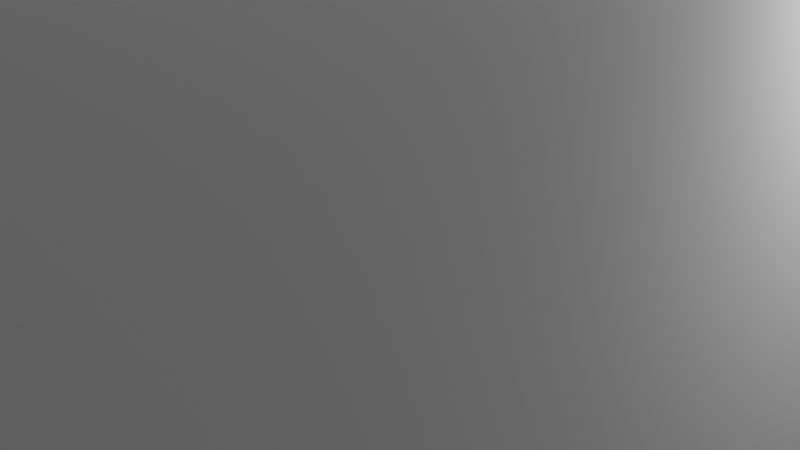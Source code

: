 # Source: notreal-gallerydemo.blend  (saved by Blender 3.0.42; exported with 4.5.12 LTS)
import bpy
from mathutils import Matrix  # noqa: F401  (used for matrix-valued properties, if any)

bpy.ops.wm.read_factory_settings(use_empty=True)
scene = bpy.context.scene
scene.name = 'Scene'

# ---- collections
col_collection = bpy.data.collections.new('Collection'); scene.collection.children.link(col_collection)
col_environments = bpy.data.collections.new('Environments'); scene.collection.children.link(col_environments)
col_frames = bpy.data.collections.new('Frames'); scene.collection.children.link(col_frames)
col_props = bpy.data.collections.new('Props'); scene.collection.children.link(col_props)

# ---- images (referenced by path relative to the original .blend; pixels are not part of the script)
import os
ASSET_DIR = os.environ.get("B2B_ASSET_DIR", "")  # directory of the original .blend (textures are referenced by path, not embedded)
HERE = os.path.dirname(os.path.abspath(__file__))  # packed textures are extracted next to this script under _unpacked/

def load_image(name, relpath, width, height, colorspace="sRGB"):
    """Load a texture the original file referenced (path relative to the .blend, or extracted next to this script)."""
    p = next((c for c in (os.path.join(HERE, relpath), os.path.join(ASSET_DIR, relpath)) if relpath and os.path.exists(c)), "")
    if p:
        img = bpy.data.images.load(p, check_existing=True)
        img.name = name
    else:  # same state as the original file: an image datablock whose file is absent (Cycles renders it pink)
        img = bpy.data.images.new(name, width, height)
        img.source = "FILE"
        img.filepath = "//" + (relpath or name)
    img.colorspace_settings.name = colorspace
    return img
img_pixeltexturegrid_64_png = load_image('PixelTextureGrid_64.png', 'Pixel Grid Base/PixelTextureGrid_64.png', 1024, 1024, 'sRGB')
img_pixeltexturegrid_16_png = load_image('PixelTextureGrid_16.png', 'Pixel Grid Base/PixelTextureGrid_16.png', 1024, 1024, 'sRGB')
img_pixeltexturegrid_96_png = load_image('PixelTextureGrid_96.png', 'Pixel Grid Base/PixelTextureGrid_96.png', 1024, 1024, 'sRGB')

# ---- materials (node trees are filled in below, after node groups)
mat_wall = bpy.data.materials.new('Wall')
mat_wall.alpha_threshold = 0.0
mat_wall.use_backface_culling = True
mat_wall.use_transparent_shadow = False
mat_wall.line_color = (0.0, 0.0, 0.0, 1.0)
mat_woodpanelfloor = bpy.data.materials.new('WoodPanelFloor')
mat_woodpanelfloor.use_backface_culling = True
mat_woodpanelfloor.use_transparent_shadow = False
mat_studioroof = bpy.data.materials.new('StudioRoof')
mat_studioroof.use_backface_culling = True
mat_studioroof.use_transparent_shadow = False
mat_plint = bpy.data.materials.new('Plint')
mat_plint.use_transparent_shadow = False
mat_couchpoof = bpy.data.materials.new('CouchPoof')
mat_couchpoof.use_transparent_shadow = False
mat_couchwood = bpy.data.materials.new('CouchWood')
mat_couchwood.use_transparent_shadow = False

# ---- material node trees
mat_wall.use_nodes = True; mat_wall.node_tree.nodes.clear()
_N = mat_wall.node_tree.nodes; _L = mat_wall.node_tree.links
n0 = _N.new('ShaderNodeOutputMaterial'); n0.name = 'Material Output'; n0.location = (300, 300)
n1 = _N.new('ShaderNodeBsdfPrincipled'); n1.name = 'Principled BSDF'; n1.location = (10, 300)
n1.distribution = 'GGX'
n1.subsurface_method = 'RANDOM_WALK_SKIN'
n1.inputs[2].default_value = 0.4
n1.inputs[3].default_value = 1.45
n1.inputs[27].default_value = (0.0, 0.0, 0.0, 1.0)
n1.inputs[28].default_value = 1.0
_L.new(n1.outputs[0], n0.inputs[0])
n0.is_active_output = True
mat_woodpanelfloor.use_nodes = True; mat_woodpanelfloor.node_tree.nodes.clear()
_N = mat_woodpanelfloor.node_tree.nodes; _L = mat_woodpanelfloor.node_tree.links
n0 = _N.new('ShaderNodeBsdfPrincipled'); n0.name = 'Principled BSDF'; n0.location = (10, 300)
n0.distribution = 'GGX'
n0.subsurface_method = 'RANDOM_WALK_SKIN'
n0.inputs[3].default_value = 1.45
n0.inputs[27].default_value = (0.0, 0.0, 0.0, 1.0)
n0.inputs[28].default_value = 1.0
n1 = _N.new('ShaderNodeOutputMaterial'); n1.name = 'Material Output'; n1.location = (300, 300)
n2 = _N.new('ShaderNodeTexImage'); n2.name = 'Image Texture'; n2.location = (-280, 275)
n2.image = img_pixeltexturegrid_64_png
n2.interpolation = 'Closest'
_L.new(n0.outputs[0], n1.inputs[0])
_L.new(n2.outputs[0], n0.inputs[0])
n1.is_active_output = True
mat_studioroof.use_nodes = True; mat_studioroof.node_tree.nodes.clear()
_N = mat_studioroof.node_tree.nodes; _L = mat_studioroof.node_tree.links
n0 = _N.new('ShaderNodeBsdfPrincipled'); n0.name = 'Principled BSDF'; n0.location = (10, 300)
n0.distribution = 'GGX'
n0.subsurface_method = 'RANDOM_WALK_SKIN'
n0.inputs[3].default_value = 1.45
n0.inputs[27].default_value = (0.0, 0.0, 0.0, 1.0)
n0.inputs[28].default_value = 1.0
n1 = _N.new('ShaderNodeOutputMaterial'); n1.name = 'Material Output'; n1.location = (300, 300)
_L.new(n0.outputs[0], n1.inputs[0])
n1.is_active_output = True
mat_plint.use_nodes = True; mat_plint.node_tree.nodes.clear()
_N = mat_plint.node_tree.nodes; _L = mat_plint.node_tree.links
n0 = _N.new('ShaderNodeBsdfPrincipled'); n0.name = 'Principled BSDF'; n0.location = (10, 300)
n0.distribution = 'GGX'
n0.subsurface_method = 'RANDOM_WALK_SKIN'
n0.inputs[3].default_value = 1.45
n0.inputs[27].default_value = (0.0, 0.0, 0.0, 1.0)
n0.inputs[28].default_value = 1.0
n1 = _N.new('ShaderNodeOutputMaterial'); n1.name = 'Material Output'; n1.location = (300, 300)
n2 = _N.new('ShaderNodeTexImage'); n2.name = 'Image Texture'; n2.location = (-280, 275)
n2.image = img_pixeltexturegrid_16_png
n2.interpolation = 'Closest'
_L.new(n0.outputs[0], n1.inputs[0])
_L.new(n2.outputs[0], n0.inputs[0])
n1.is_active_output = True
mat_couchpoof.use_nodes = True; mat_couchpoof.node_tree.nodes.clear()
_N = mat_couchpoof.node_tree.nodes; _L = mat_couchpoof.node_tree.links
n0 = _N.new('ShaderNodeBsdfPrincipled'); n0.name = 'Principled BSDF'; n0.location = (10, 300)
n0.distribution = 'GGX'
n0.subsurface_method = 'RANDOM_WALK_SKIN'
n0.inputs[3].default_value = 1.45
n0.inputs[27].default_value = (0.0, 0.0, 0.0, 1.0)
n0.inputs[28].default_value = 1.0
n1 = _N.new('ShaderNodeOutputMaterial'); n1.name = 'Material Output'; n1.location = (300, 300)
n2 = _N.new('ShaderNodeTexImage'); n2.name = 'Image Texture'; n2.location = (-280, 275)
n2.image = img_pixeltexturegrid_96_png
n2.interpolation = 'Closest'
_L.new(n0.outputs[0], n1.inputs[0])
_L.new(n2.outputs[0], n0.inputs[0])
n1.is_active_output = True
mat_couchwood.use_nodes = True; mat_couchwood.node_tree.nodes.clear()
_N = mat_couchwood.node_tree.nodes; _L = mat_couchwood.node_tree.links
n0 = _N.new('ShaderNodeBsdfPrincipled'); n0.name = 'Principled BSDF'; n0.location = (10, 300)
n0.distribution = 'GGX'
n0.subsurface_method = 'RANDOM_WALK_SKIN'
n0.inputs[3].default_value = 1.45
n0.inputs[27].default_value = (0.0, 0.0, 0.0, 1.0)
n0.inputs[28].default_value = 1.0
n1 = _N.new('ShaderNodeOutputMaterial'); n1.name = 'Material Output'; n1.location = (300, 300)
n2 = _N.new('ShaderNodeTexImage'); n2.name = 'Image Texture'; n2.location = (-280, 275)
n2.image = img_pixeltexturegrid_16_png
n2.interpolation = 'Closest'
_L.new(n0.outputs[0], n1.inputs[0])
_L.new(n2.outputs[0], n0.inputs[0])
n1.is_active_output = True

# ---- world
world_world = bpy.data.worlds.new('World'); scene.world = world_world
world_world.use_nodes = True; world_world.node_tree.nodes.clear()
_N = world_world.node_tree.nodes; _L = world_world.node_tree.links
n0 = _N.new('ShaderNodeOutputWorld'); n0.name = 'World Output'; n0.location = (300, 300)
n1 = _N.new('ShaderNodeBackground'); n1.name = 'Background'; n1.location = (10, 300)
n1.inputs[0].default_value = (0.05088, 0.05088, 0.05088, 1.0)
_L.new(n1.outputs[0], n0.inputs[0])
n0.is_active_output = True
world_world.color = (0.05088, 0.05088, 0.05088)
world_world.use_sun_shadow = False
world_world.sun_shadow_jitter_overblur = 0.0

# ---- cameras
cam_camera = bpy.data.cameras.new('Camera')
cam_camera.clip_end = 100.0
cam_camera.ortho_scale = 7.314

# ---- lights
light_light = bpy.data.lights.new('Light', 'POINT')
light_light.transmission_factor = 0.0
light_light.energy = 1000.0
light_light.shadow_soft_size = 0.1
light_light.shadow_maximum_resolution = 0.006
light_light.use_absolute_resolution = True

# ---- meshes
me_cube = bpy.data.meshes.new('Cube')
me_cube.from_pydata([(9.0, 9.0, -4.085), (9.0, 9.0, -8.585), (9.0, -9.0, -4.085), (9.0, -9.0, -8.585), (-9.0, 9.0, -4.085), (-9.0, 9.0, -8.585), (-9.0, -9.0, -4.085), (-9.0, -9.0, -8.585), (2.5, 9.0, -8.585), (2.5, -9.0, -4.085), (2.5, -9.0, -8.585), (2.5, 9.0, -4.085), (1.5, 9.0, -8.585), (1.5, -9.0, -4.085), (1.5, -9.0, -8.585), (1.5, 9.0, -4.085), (-9.0, 4.5, -8.585), (9.0, 4.5, -4.085), (-9.0, 4.5, -4.085), (9.0, 4.5, -8.585), (2.5, 4.5, -8.585), (2.5, 4.5, -4.085), (1.5, 4.5, -8.585), (1.5, 4.5, -4.085), (-9.0, -3.5, -8.585), (9.0, -3.5, -4.085), (-9.0, -3.5, -4.085), (9.0, -3.5, -8.585), (2.5, -3.5, -8.585), (2.5, -3.5, -4.085), (1.5, -3.5, -8.585), (1.5, -3.5, -4.085), (2.5, -3.5, -4.585), (2.5, 4.5, -4.585), (1.5, -3.5, -4.585), (1.5, 4.5, -4.585), (-9.0, 3.5, -4.085), (9.0, 3.5, -8.585), (2.5, 3.5, -8.585), (2.5, 3.5, -4.085), (1.5, 3.5, -8.585), (1.5, 3.5, -4.085), (-9.0, 3.5, -8.585), (9.0, 3.5, -4.085), (2.5, 3.5, -4.585), (1.5, 3.5, -4.585), (-9.0, -8.5, -8.585), (9.0, -8.5, -4.085), (-9.0, -8.5, -4.085), (9.0, -8.5, -8.585), (2.5, -8.5, -8.585), (2.5, -8.5, -4.085), (1.5, -8.5, -8.585), (1.5, -8.5, -4.085), (-9.0, -4.0, -4.085), (9.0, -4.0, -8.585), (2.5, -4.0, -8.585), (2.5, -4.0, -4.085), (1.5, -4.0, -8.585), (1.5, -4.0, -4.085), (-9.0, -4.0, -8.585), (9.0, -4.0, -4.085), (17.5, -4.0, -4.085), (17.5, -8.5, -4.085), (17.5, -8.5, -8.585), (17.5, -4.0, -8.585), (9.0, 9.0, -8.335), (-9.0, -9.0, -8.335), (9.0, -9.0, -8.335), (-9.0, 9.0, -8.335), (2.5, 9.0, -8.335), (2.5, -9.0, -8.335), (1.5, 9.0, -8.335), (1.5, -9.0, -8.335), (9.0, 4.5, -8.335), (-9.0, 4.5, -8.335), (-9.0, -3.5, -8.335), (9.0, -3.5, -8.335), (9.0, 3.5, -8.335), (-9.0, 3.5, -8.335), (-9.0, -8.5, -8.335), (9.0, -8.5, -8.335), (9.0, -4.0, -8.335), (-9.0, -4.0, -8.335), (17.5, -8.5, -8.335), (17.5, -4.0, -8.335), (-8.875, -8.5, -8.585), (-8.912, -8.912, -8.585), (1.5, 8.875, -8.585), (-8.912, 8.912, -8.585), (8.912, 8.912, -8.335), (8.912, 8.912, -8.585), (8.912, -8.912, -8.335), (8.912, -8.912, -8.585), (-8.912, 8.912, -8.335), (2.5, -8.875, -8.585), (8.875, 4.5, -8.585), (2.5, 8.875, -8.585), (1.5, -8.875, -8.585), (-8.875, 4.5, -8.585), (8.875, 3.5, -8.585), (-8.875, 3.5, -8.585), (-8.875, -3.5, -8.585), (8.912, -4.088, -8.585), (8.875, -3.5, -8.585), (-8.875, -4.0, -8.585), (8.912, -8.412, -8.585), (17.41, -8.412, -8.585), (17.41, -4.088, -8.585), (-8.912, -8.912, -8.335), (2.5, 8.875, -8.335), (2.5, -8.875, -8.335), (1.5, 8.875, -8.335), (1.5, -8.875, -8.335), (8.875, 4.5, -8.335), (-8.875, 4.5, -8.335), (-8.875, -3.5, -8.335), (8.875, -3.5, -8.335), (8.875, 3.5, -8.335), (-8.875, 3.5, -8.335), (-8.875, -8.5, -8.335), (8.912, -8.412, -8.335), (8.912, -4.088, -8.335), (-8.875, -4.0, -8.335), (17.41, -8.412, -8.335), (17.41, -4.088, -8.335)], [], [(53, 13, 6, 48), (73, 67, 6, 13), (75, 69, 4, 18), (50, 10, 3, 49), (81, 68, 2, 47), (70, 66, 0, 11), (72, 70, 11, 15), (52, 14, 10, 50), (68, 71, 9, 2), (47, 2, 9, 51), (46, 7, 14, 52), (69, 72, 15, 4), (71, 73, 13, 9), (51, 9, 13, 53), (11, 21, 23, 15), (5, 16, 22, 12), (0, 17, 21, 11), (12, 22, 20, 8), (66, 74, 17, 0), (8, 20, 19, 1), (79, 75, 18, 36), (15, 23, 18, 4), (83, 76, 26, 54), (39, 29, 31, 41), (42, 24, 30, 40), (43, 25, 29, 39), (40, 30, 34, 45), (78, 77, 25, 43), (38, 28, 27, 37), (41, 31, 26, 36), (45, 34, 32, 44), (30, 28, 32, 34), (38, 20, 33, 44), (20, 22, 35, 33), (28, 38, 44, 32), (35, 45, 44, 33), (23, 41, 36, 18), (20, 38, 37, 19), (74, 78, 43, 17), (22, 40, 45, 35), (17, 43, 39, 21), (16, 42, 40, 22), (21, 39, 41, 23), (76, 79, 36, 26), (67, 80, 48, 6), (57, 51, 53, 59), (60, 46, 52, 58), (61, 47, 51, 57), (58, 52, 50, 56), (55, 49, 64, 65), (56, 50, 49, 55), (59, 53, 48, 54), (31, 59, 54, 26), (28, 56, 55, 27), (77, 82, 61, 25), (30, 58, 56, 28), (25, 61, 57, 29), (24, 60, 58, 30), (29, 57, 59, 31), (80, 83, 54, 48), (85, 84, 63, 62), (71, 68, 92, 111), (81, 47, 63, 84), (47, 61, 62, 63), (5, 12, 88, 89), (61, 82, 85, 62), (10, 14, 98, 95), (81, 84, 124, 121), (72, 69, 94, 112), (7, 46, 86, 87), (73, 71, 111, 113), (8, 1, 91, 97), (74, 66, 90, 114), (1, 19, 96, 91), (49, 3, 93, 106), (75, 79, 119, 115), (76, 83, 123, 116), (14, 7, 87, 98), (77, 78, 118, 117), (3, 10, 95, 93), (46, 60, 105, 86), (78, 74, 114, 118), (42, 16, 99, 101), (27, 55, 103, 104), (122, 103, 108, 125), (106, 121, 124, 107), (108, 107, 124, 125), (86, 105, 123, 120), (104, 103, 122, 117), (87, 86, 120, 109), (102, 101, 119, 116), (96, 100, 118, 114), (100, 104, 117, 118), (105, 102, 116, 123), (101, 99, 115, 119), (91, 96, 114, 90), (95, 98, 113, 111), (89, 88, 112, 94), (93, 95, 111, 92), (88, 97, 110, 112), (97, 91, 90, 110), (106, 93, 92, 121), (99, 89, 94, 115), (98, 87, 109, 113), (16, 5, 89, 99), (65, 64, 107, 108), (85, 82, 122, 125), (37, 27, 104, 100), (70, 72, 112, 110), (84, 85, 125, 124), (60, 24, 102, 105), (66, 70, 110, 90), (64, 49, 106, 107), (83, 80, 120, 123), (24, 42, 101, 102), (68, 81, 121, 92), (19, 37, 100, 96), (55, 65, 108, 103), (82, 77, 117, 122), (69, 75, 115, 94), (80, 67, 109, 120), (67, 73, 113, 109), (12, 8, 97, 88), (79, 76, 116, 119)])
me_cube.polygons.foreach_set('material_index', [2, 0, 0, 1, 0, 0, 0, 1, 0, 2, 1, 0, 0, 2, 2, 1, 2, 1, 0, 1, 0, 2, 0, 2, 1, 2, 0, 0, 1, 2, 0, 0, 0, 0, 0, 0, 2, 1, 0, 0, 2, 1, 2, 0, 0, 2, 1, 2, 1, 1, 1, 2, 2, 1, 0, 1, 2, 1, 2, 0, 0, 3, 0, 2, 1, 0, 1, 3, 3, 1, 3, 1, 3, 1, 1, 3, 3, 1, 3, 1, 1, 3, 1, 1, 3, 3, 3, 3, 3, 3, 3, 3, 3, 3, 3, 3, 3, 3, 3, 3, 3, 3, 3, 3, 1, 1, 3, 1, 3, 3, 1, 3, 1, 3, 1, 3, 1, 1, 3, 3, 3, 3, 1, 3])
_uv = me_cube.uv_layers.new(name='UVMap')
_uv.uv.foreach_set('vector', [0.8188, 0.7425, 0.8187, 0.75, 0.875, 0.75, 0.875, 0.7425, 0.4, 0.9438, 0.4, 1.0, 0.625, 1.0, 0.625, 0.9438, 0.4, 0.1875, 0.4, 0.25, 0.625, 0.25, 0.625, 0.1875, 1.648, 3.117, 1.648, 3.273, -0.3984, 3.273, -0.3984, 3.117, 0.4, 0.7425, 0.4, 0.75, 0.625, 0.75, 0.625, 0.7425, 0.4, 0.3625, 0.4, 0.5, 0.625, 0.5, 0.625, 0.3625, 0.4, 0.3063, 0.4, 0.3625, 0.625, 0.3625, 0.625, 0.3062, 1.961, 3.117, 1.961, 3.273, 1.648, 3.273, 1.648, 3.117, 0.4, 0.75, 0.4, 0.8875, 0.625, 0.8875, 0.625, 0.75, 0.625, 0.7425, 0.625, 0.75, 0.7625, 0.75, 0.7625, 0.7425, 5.258, 3.117, 5.258, 3.273, 1.961, 3.273, 1.961, 3.117, 0.4, 0.25, 0.4, 0.3063, 0.625, 0.3062, 0.625, 0.25, 0.4, 0.8875, 0.4, 0.9438, 0.625, 0.9438, 0.625, 0.8875, 0.7625, 0.7425, 0.7625, 0.75, 0.8187, 0.75, 0.8188, 0.7425, 0.7625, 0.5, 0.7625, 0.5625, 0.8188, 0.5625, 0.8188, 0.5, 5.258, -2.383, 5.258, -0.9766, 1.961, -0.9766, 1.961, -2.383, 0.625, 0.5, 0.625, 0.5625, 0.7625, 0.5625, 0.7625, 0.5, 1.961, -2.383, 1.961, -0.9766, 1.648, -0.9766, 1.648, -2.383, 0.4, 0.5, 0.4, 0.5625, 0.625, 0.5625, 0.625, 0.5, 1.648, -2.383, 1.648, -0.9766, -0.3984, -0.9766, -0.3984, -2.383, 0.4, 0.1706, 0.4, 0.1875, 0.625, 0.1875, 0.625, 0.1706, 0.8188, 0.5, 0.8188, 0.5625, 0.875, 0.5625, 0.875, 0.5, 0.4, 0.06825, 0.4, 0.075, 0.625, 0.075, 0.625, 0.06825, 0.7625, 0.5794, 0.7625, 0.675, 0.8188, 0.675, 0.8188, 0.5794, 5.258, -0.6641, 5.258, 1.539, 1.961, 1.539, 1.961, -0.6641, 0.625, 0.5794, 0.625, 0.675, 0.7625, 0.675, 0.7625, 0.5794, 0.1813, 0.5794, 0.1813, 0.675, 0.1813, 0.675, 0.1813, 0.5794, 0.4, 0.5794, 0.4, 0.675, 0.625, 0.675, 0.625, 0.5794, 1.648, -0.6641, 1.648, 1.539, -0.3984, 1.539, -0.3984, -0.6641, 0.8188, 0.5794, 0.8188, 0.675, 0.875, 0.675, 0.875, 0.5794, 0.1813, 0.5794, 0.1813, 0.675, 0.2375, 0.675, 0.2375, 0.5794, 0.1813, 0.675, 0.2375, 0.675, 0.2375, 0.675, 0.1813, 0.675, 0.2375, 0.5794, 0.2375, 0.5625, 0.2375, 0.5625, 0.2375, 0.5794, 0.2375, 0.5625, 0.1813, 0.5625, 0.1813, 0.5625, 0.2375, 0.5625, 0.2375, 0.675, 0.2375, 0.5794, 0.2375, 0.5794, 0.2375, 0.675, 0.1813, 0.5625, 0.1813, 0.5794, 0.2375, 0.5794, 0.2375, 0.5625, 0.8188, 0.5625, 0.8188, 0.5794, 0.875, 0.5794, 0.875, 0.5625, 1.648, -0.9766, 1.648, -0.6641, -0.3984, -0.6641, -0.3984, -0.9766, 0.4, 0.5625, 0.4, 0.5794, 0.625, 0.5794, 0.625, 0.5625, 0.1813, 0.5625, 0.1813, 0.5794, 0.1813, 0.5794, 0.1813, 0.5625, 0.625, 0.5625, 0.625, 0.5794, 0.7625, 0.5794, 0.7625, 0.5625, 5.258, -0.9766, 5.258, -0.6641, 1.961, -0.6641, 1.961, -0.9766, 0.7625, 0.5625, 0.7625, 0.5794, 0.8188, 0.5794, 0.8188, 0.5625, 0.4, 0.075, 0.4, 0.1706, 0.625, 0.1706, 0.625, 0.075, 0.4, 0.0, 0.4, 0.0075, 0.625, 0.0075, 0.625, 0.0, 0.7625, 0.6818, 0.7625, 0.7425, 0.8188, 0.7425, 0.8188, 0.6818, 5.258, 1.695, 5.258, 3.117, 1.961, 3.117, 1.961, 1.695, 0.625, 0.6818, 0.625, 0.7425, 0.7625, 0.7425, 0.7625, 0.6818, 1.961, 1.695, 1.961, 3.117, 1.648, 3.117, 1.648, 1.695, -0.3984, 1.695, -0.3984, 3.117, -3.07, 3.117, -3.07, 1.695, 1.648, 1.695, 1.648, 3.117, -0.3984, 3.117, -0.3984, 1.695, 0.8188, 0.6818, 0.8188, 0.7425, 0.875, 0.7425, 0.875, 0.6817, 0.8188, 0.675, 0.8188, 0.6818, 0.875, 0.6817, 0.875, 0.675, 1.648, 1.539, 1.648, 1.695, -0.3984, 1.695, -0.3984, 1.539, 0.4, 0.675, 0.4, 0.6818, 0.625, 0.6818, 0.625, 0.675, 1.961, 1.539, 1.961, 1.695, 1.648, 1.695, 1.648, 1.539, 0.625, 0.675, 0.625, 0.6818, 0.7625, 0.6818, 0.7625, 0.675, 5.258, 1.539, 5.258, 1.695, 1.961, 1.695, 1.961, 1.539, 0.7625, 0.675, 0.7625, 0.6818, 0.8188, 0.6818, 0.8188, 0.675, 0.4, 0.0075, 0.4, 0.06825, 0.625, 0.06825, 0.625, 0.0075, 0.4, 0.6818, 0.4, 0.7425, 0.625, 0.7425, 0.625, 0.6818, 0.0, -9.312, 8.188, -9.312, 8.062, -9.188, 0.0, -9.125, 0.4, 0.7425, 0.625, 0.7425, 0.625, 0.7425, 0.4, 0.7425, 0.625, 0.7425, 0.625, 0.6818, 0.625, 0.6818, 0.625, 0.7425, 5.258, -2.383, 1.961, -2.383, 1.961, -2.352, 5.242, -2.367, 0.625, 0.6818, 0.4, 0.6818, 0.4, 0.6818, 0.625, 0.6818, 1.648, 3.273, 1.961, 3.273, 1.961, 3.227, 1.648, 3.227, 8.188, -8.688, 18.88, -8.688, 18.75, -8.562, 8.062, -8.562, -1.25, 13.38, -14.44, 13.38, -14.38, 13.25, -1.25, 13.19, 5.258, 3.273, 5.258, 3.117, 5.227, 3.117, 5.242, 3.242, -1.25, -9.312, 0.0, -9.312, 0.0, -9.125, -1.25, -9.125, 1.648, -2.383, -0.3984, -2.383, -0.3672, -2.367, 1.648, -2.352, 8.188, 7.688, 8.188, 13.38, 8.062, 13.25, 8.0, 7.688, -0.3984, -2.383, -0.3984, -0.9766, -0.3516, -0.9766, -0.3672, -2.367, -0.3984, 3.117, -0.3984, 3.273, -0.3672, 3.242, -0.3672, 3.086, -14.44, 7.688, -14.44, 6.438, -14.31, 6.438, -14.31, 7.688, -14.44, -2.375, -14.44, -3.0, -14.31, -3.0, -14.31, -2.375, 1.961, 3.273, 5.258, 3.273, 5.242, 3.242, 1.961, 3.227, 8.188, -2.375, 8.188, 6.438, 8.0, 6.438, 8.0, -2.375, -0.3984, 3.273, 1.648, 3.273, 1.648, 3.227, -0.3672, 3.242, 5.258, 3.117, 5.258, 1.695, 5.227, 1.695, 5.227, 3.117, 8.188, 6.438, 8.188, 7.688, 8.0, 7.688, 8.0, 6.438, 5.258, -0.6641, 5.258, -0.9766, 5.227, -0.9766, 5.227, -0.6641, -0.3984, 1.539, -0.3984, 1.695, -0.3672, 1.727, -0.3516, 1.539, 8.062, 0.3125, 8.062, 0.0, 18.75, 0.0, 18.75, 0.3125, 8.062, 0.0, 8.062, 0.3125, 18.75, 0.3125, 18.75, 0.0, -3.812, 0.0, -9.25, 0.0, -9.25, 0.3125, -3.812, 0.3125, -9.312, 0.0, -3.688, 0.0, -3.688, 0.3125, -9.312, 0.3125, -3.062, 0.0, -3.812, 0.0, -3.812, 0.3125, -3.062, 0.3125, -9.875, 0.0, -9.312, 0.0, -9.312, 0.3125, -9.875, 0.3125, -3.062, 0.0, 5.75, 0.0, 5.75, 0.3125, -3.062, 0.3125, 7.0, 0.0, 5.75, 0.0, 5.75, 0.3125, 7.0, 0.3125, 5.75, 0.0, -3.062, 0.0, -3.062, 0.3125, 5.75, 0.3125, -3.688, 0.0, -3.062, 0.0, -3.062, 0.3125, -3.688, 0.3125, 5.75, 0.0, 7.0, 0.0, 7.0, 0.3125, 5.75, 0.3125, 12.56, 0.0, 7.0, 0.0, 7.0, 0.3125, 12.56, 0.3125, 0.0, 0.0, -1.25, 0.0, -1.25, 0.3125, 0.0, 0.3125, -14.38, 0.0, -1.25, 0.0, -1.25, 0.3125, -14.38, 0.3125, 8.062, 0.0, 0.0, 0.0, 0.0, 0.3125, 8.062, 0.3125, -1.25, 0.0, 0.0, 0.0, 0.0, 0.3125, -1.25, 0.3125, 0.0, 0.0, 8.062, 0.0, 8.062, 0.3125, 0.0, 0.3125, -9.25, 0.0, -9.875, 0.0, -9.875, 0.3125, -9.25, 0.3125, 7.0, 0.0, 12.56, 0.0, 12.56, 0.3125, 7.0, 0.3125, -1.25, 0.0, -14.38, 0.0, -14.38, 0.3125, -1.25, 0.3125, 5.258, -0.9766, 5.258, -2.383, 5.242, -2.367, 5.227, -0.9766, -3.07, 1.695, -3.07, 3.117, -3.039, 3.086, -3.039, 1.727, 18.88, -3.0, 8.188, -3.0, 8.062, -3.125, 18.75, -3.125, -0.3984, -0.6641, -0.3984, 1.539, -0.3516, 1.539, -0.3516, -0.6641, 0.0, 13.38, -1.25, 13.38, -1.25, 13.19, 0.0, 13.19, 18.88, -8.688, 18.88, -3.0, 18.75, -3.125, 18.75, -8.562, 5.258, 1.695, 5.258, 1.539, 5.227, 1.539, 5.227, 1.695, 8.188, 13.38, 0.0, 13.38, 0.0, 13.19, 8.062, 13.25, -3.07, 3.117, -0.3984, 3.117, -0.3672, 3.086, -3.039, 3.086, -14.44, -3.0, -14.44, -8.688, -14.31, -8.688, -14.31, -3.0, 5.258, 1.539, 5.258, -0.6641, 5.227, -0.6641, 5.227, 1.539, 8.188, -9.312, 8.188, -8.688, 8.062, -8.562, 8.062, -9.188, -0.3984, -0.9766, -0.3984, -0.6641, -0.3516, -0.6641, -0.3516, -0.9766, -0.3984, 1.695, -3.07, 1.695, -3.039, 1.727, -0.3672, 1.727, 8.188, -3.0, 8.188, -2.375, 8.0, -2.375, 8.062, -3.125, -14.44, 13.38, -14.44, 7.688, -14.31, 7.688, -14.38, 13.25, -14.44, -8.688, -14.44, -9.312, -14.38, -9.188, -14.31, -8.688, -14.44, -9.312, -1.25, -9.312, -1.25, -9.125, -14.38, -9.188, 1.961, -2.383, 1.648, -2.383, 1.648, -2.352, 1.961, -2.352, -14.44, 6.438, -14.44, -2.375, -14.31, -2.375, -14.31, 6.438])
me_cube.materials.append(mat_wall)
me_cube.materials.append(mat_woodpanelfloor)
me_cube.materials.append(mat_studioroof)
me_cube.materials.append(mat_plint)
me_cube.use_remesh_preserve_volume = False
me_cube.use_remesh_preserve_attributes = False
me_cube.use_mirror_vertex_groups = False
me_cube.update()
me_cube_002 = bpy.data.meshes.new('Cube.002')
me_cube_002.from_pydata([(-0.25, -1.5, -1.5), (-0.25, -1.5, 1.5), (-0.25, 1.5, -1.5), (-0.25, 1.5, 1.5), (0.25, 1.5, 1.5), (0.25, 1.5, -1.5), (0.25, -1.5, -1.5), (0.25, -1.5, 1.5), (0.25, 1.4, 1.4), (0.25, 1.4, -1.4), (0.25, -1.4, -1.4), (0.25, -1.4, 1.4), (0.15, 1.4, 1.4), (0.15, 1.4, -1.4), (0.15, -1.4, -1.4), (0.15, -1.4, 1.4), (0.0, 1.3, 1.3), (0.0, 1.3, -1.3), (0.0, -1.3, -1.3), (0.0, -1.3, 1.3), (0.0, 1.175, 1.175), (0.0, 1.17, -1.17), (0.0, -1.18, -1.18), (0.0, -1.175, 1.175), (0.0, 1.225, 1.225), (0.0, 1.225, -1.225), (0.0, -1.225, -1.225), (0.0, -1.225, 1.225), (0.05, 1.225, 1.225), (0.05, 1.225, -1.225), (0.05, -1.225, -1.225), (0.05, -1.225, 1.225), (0.05, 1.175, 1.175), (0.05, 1.17, -1.17), (0.05, -1.18, -1.18), (0.05, -1.175, 1.175)], [], [(0, 1, 3, 2), (2, 3, 4, 5), (6, 7, 1, 0), (2, 5, 6, 0), (4, 3, 1, 7), (8, 9, 5, 4), (9, 10, 6, 5), (11, 8, 4, 7), (10, 11, 7, 6), (9, 8, 12, 13), (8, 11, 15, 12), (10, 9, 13, 14), (11, 10, 14, 15), (21, 20, 23, 22), (16, 17, 13, 12), (17, 18, 14, 13), (19, 16, 12, 15), (18, 19, 15, 14), (24, 25, 17, 16), (25, 26, 18, 17), (27, 24, 16, 19), (26, 27, 19, 18), (21, 22, 34, 33), (25, 24, 28, 29), (22, 23, 35, 34), (24, 27, 31, 28), (32, 33, 29, 28), (33, 34, 30, 29), (35, 32, 28, 31), (34, 35, 31, 30), (27, 26, 30, 31), (26, 25, 29, 30), (23, 20, 32, 35), (20, 21, 33, 32)])
_uv = me_cube_002.uv_layers.new(name='UVMap')
_uv.uv.foreach_set('vector', [0.375, 0.0, 0.625, 0.0, 0.625, 0.25, 0.375, 0.25, 0.375, 0.25, 0.625, 0.25, 0.625, 0.5, 0.375, 0.5, 0.375, 0.75, 0.625, 0.75, 0.625, 1.0, 0.375, 1.0, 0.125, 0.5, 0.375, 0.5, 0.375, 0.75, 0.125, 0.75, 0.625, 0.5, 0.875, 0.5, 0.875, 0.75, 0.625, 0.75, 0.6169, 0.5081, 0.3831, 0.5081, 0.375, 0.5, 0.625, 0.5, 0.3831, 0.5081, 0.3831, 0.7419, 0.375, 0.75, 0.375, 0.5, 0.6169, 0.7419, 0.6169, 0.5081, 0.625, 0.5, 0.625, 0.75, 0.3831, 0.7419, 0.6169, 0.7419, 0.625, 0.75, 0.375, 0.75, 0.3831, 0.5081, 0.6169, 0.5081, 0.6169, 0.5081, 0.3831, 0.5081, 0.6169, 0.5081, 0.6169, 0.7419, 0.6169, 0.7419, 0.6169, 0.5081, 0.3831, 0.7419, 0.3831, 0.5081, 0.3831, 0.5081, 0.3831, 0.7419, 0.6169, 0.7419, 0.3831, 0.7419, 0.3831, 0.7419, 0.6169, 0.7419, 0.4017, 0.5267, 0.5983, 0.5267, 0.5983, 0.7233, 0.4017, 0.7233, 0.6081, 0.5169, 0.3919, 0.5169, 0.3831, 0.5081, 0.6169, 0.5081, 0.3919, 0.5169, 0.3919, 0.7331, 0.3831, 0.7419, 0.3831, 0.5081, 0.6081, 0.7331, 0.6081, 0.5169, 0.6169, 0.5081, 0.6169, 0.7419, 0.3919, 0.7331, 0.6081, 0.7331, 0.6169, 0.7419, 0.3831, 0.7419, 0.6029, 0.5221, 0.3971, 0.5221, 0.3919, 0.5169, 0.6081, 0.5169, 0.3971, 0.5221, 0.3971, 0.7279, 0.3919, 0.7331, 0.3919, 0.5169, 0.6029, 0.7279, 0.6029, 0.5221, 0.6081, 0.5169, 0.6081, 0.7331, 0.3971, 0.7279, 0.6029, 0.7279, 0.6081, 0.7331, 0.3919, 0.7331, 0.4017, 0.5267, 0.4017, 0.7233, 0.4017, 0.7233, 0.4017, 0.5267, 0.3971, 0.5221, 0.6029, 0.5221, 0.6029, 0.5221, 0.3971, 0.5221, 0.4017, 0.7233, 0.5983, 0.7233, 0.5983, 0.7233, 0.4017, 0.7233, 0.6029, 0.5221, 0.6029, 0.7279, 0.6029, 0.7279, 0.6029, 0.5221, 0.5983, 0.5267, 0.4017, 0.5267, 0.3971, 0.5221, 0.6029, 0.5221, 0.4017, 0.5267, 0.4017, 0.7233, 0.3971, 0.7279, 0.3971, 0.5221, 0.5983, 0.7233, 0.5983, 0.5267, 0.6029, 0.5221, 0.6029, 0.7279, 0.4017, 0.7233, 0.5983, 0.7233, 0.6029, 0.7279, 0.3971, 0.7279, 0.6029, 0.7279, 0.3971, 0.7279, 0.3971, 0.7279, 0.6029, 0.7279, 0.3971, 0.7279, 0.3971, 0.5221, 0.3971, 0.5221, 0.3971, 0.7279, 0.5983, 0.7233, 0.5983, 0.5267, 0.5983, 0.5267, 0.5983, 0.7233, 0.5983, 0.5267, 0.4017, 0.5267, 0.4017, 0.5267, 0.5983, 0.5267])
me_cube_002.use_remesh_fix_poles = True
me_cube_002.use_remesh_preserve_attributes = False
me_cube_002.update()
me_cube_003 = bpy.data.meshes.new('Cube.003')
me_cube_003.from_pydata([(-0.0625, -1.337, -1.337), (-0.0625, -1.337, 1.337), (-0.0625, 1.337, -1.337), (-0.0625, 1.337, 1.337), (0.075, -1.25, -1.25), (0.075, -1.25, 1.25), (0.075, 1.25, -1.25), (0.075, 1.25, 1.25), (0.0625, 1.337, 1.337), (0.0625, 1.337, -1.337), (0.0625, -1.337, -1.337), (0.0625, -1.337, 1.337), (0.1125, 1.337, 1.337), (0.1125, 1.337, -1.337), (0.1125, -1.337, -1.337), (0.1125, -1.337, 1.337), (0.125, 1.25, 1.25), (0.125, 1.25, -1.25), (0.125, -1.25, -1.25), (0.125, -1.25, 1.25)], [], [(0, 1, 3, 2), (2, 3, 8, 9), (6, 7, 5, 4), (10, 11, 1, 0), (2, 9, 10, 0), (8, 3, 1, 11), (8, 11, 15, 12), (7, 6, 17, 16), (5, 7, 16, 19), (10, 9, 13, 14), (16, 17, 13, 12), (17, 18, 14, 13), (19, 16, 12, 15), (18, 19, 15, 14), (9, 8, 12, 13), (4, 5, 19, 18), (6, 4, 18, 17), (11, 10, 14, 15)])
_uv = me_cube_003.uv_layers.new(name='UVMap')
_uv.uv.foreach_set('vector', [0.375, 0.0, 0.625, 0.0, 0.625, 0.25, 0.375, 0.25, 0.375, 0.25, 0.625, 0.25, 0.625, 0.5, 0.375, 0.5, 0.3839, 0.5089, 0.6161, 0.5089, 0.6161, 0.7411, 0.3839, 0.7411, 0.375, 0.75, 0.625, 0.75, 0.625, 1.0, 0.375, 1.0, 0.125, 0.5, 0.375, 0.5, 0.375, 0.75, 0.125, 0.75, 0.625, 0.5, 0.875, 0.5, 0.875, 0.75, 0.625, 0.75, 0.625, 0.5, 0.625, 0.75, 0.625, 0.75, 0.625, 0.5, 0.6161, 0.5089, 0.3839, 0.5089, 0.3839, 0.5089, 0.6161, 0.5089, 0.6161, 0.7411, 0.6161, 0.5089, 0.6161, 0.5089, 0.6161, 0.7411, 0.375, 0.75, 0.375, 0.5, 0.375, 0.5, 0.375, 0.75, 0.6161, 0.5089, 0.3839, 0.5089, 0.375, 0.5, 0.625, 0.5, 0.3839, 0.5089, 0.3839, 0.7411, 0.375, 0.75, 0.375, 0.5, 0.6161, 0.7411, 0.6161, 0.5089, 0.625, 0.5, 0.625, 0.75, 0.3839, 0.7411, 0.6161, 0.7411, 0.625, 0.75, 0.375, 0.75, 0.375, 0.5, 0.625, 0.5, 0.625, 0.5, 0.375, 0.5, 0.3839, 0.7411, 0.6161, 0.7411, 0.6161, 0.7411, 0.3839, 0.7411, 0.3839, 0.5089, 0.3839, 0.7411, 0.3839, 0.7411, 0.3839, 0.5089, 0.625, 0.75, 0.375, 0.75, 0.375, 0.75, 0.625, 0.75])
me_cube_003.use_remesh_fix_poles = True
me_cube_003.use_remesh_preserve_attributes = False
me_cube_003.update()
me_cube_004 = bpy.data.meshes.new('Cube.004')
me_cube_004.from_pydata([(-0.0625, -1.5, -1.5), (-0.0625, -1.5, 1.5), (-0.0625, 1.5, -1.5), (-0.0625, 1.5, 1.5), (0.0625, -1.5, -1.5), (0.0625, -1.5, 1.5), (0.0625, 1.5, -1.5), (0.0625, 1.5, 1.5)], [], [(0, 1, 3, 2), (2, 3, 7, 6), (6, 7, 5, 4), (4, 5, 1, 0), (2, 6, 4, 0), (7, 3, 1, 5)])
_uv = me_cube_004.uv_layers.new(name='UVMap')
_uv.uv.foreach_set('vector', [0.375, 0.0, 0.625, 0.0, 0.625, 0.25, 0.375, 0.25, 0.375, 0.25, 0.625, 0.25, 0.625, 0.5, 0.375, 0.5, 0.375, 0.5, 0.625, 0.5, 0.625, 0.75, 0.375, 0.75, 0.375, 0.75, 0.625, 0.75, 0.625, 1.0, 0.375, 1.0, 0.125, 0.5, 0.375, 0.5, 0.375, 0.75, 0.125, 0.75, 0.625, 0.5, 0.875, 0.5, 0.875, 0.75, 0.625, 0.75])
me_cube_004.use_remesh_fix_poles = True
me_cube_004.use_remesh_preserve_attributes = False
me_cube_004.update()
me_cube_001 = bpy.data.meshes.new('Cube.001')
me_cube_001.from_pydata([(-0.225, -1.725, -0.4), (-0.25, -1.75, 0.25), (-0.225, 1.725, -0.4), (-0.25, 1.75, 0.25), (0.725, -1.725, -0.4), (0.75, -1.75, 0.25), (0.725, 1.725, -0.4), (0.75, 1.75, 0.25), (-0.225, 1.65, -0.4), (-0.225, -1.65, -0.4), (-0.25, -1.675, 0.25), (-0.25, 1.675, 0.25), (0.725, -1.65, -0.4), (0.725, 1.65, -0.4), (0.75, 1.675, 0.25), (0.75, -1.675, 0.25), (0.65, 1.725, -0.4), (-0.15, 1.725, -0.4), (-0.175, 1.75, 0.25), (0.675, 1.75, 0.25), (-0.15, -1.725, -0.4), (0.65, -1.725, -0.4), (0.675, -1.75, 0.25), (-0.175, -1.75, 0.25), (-0.175, 1.675, 0.25), (0.675, 1.675, 0.25), (-0.175, -1.675, 0.25), (0.675, -1.675, 0.25), (0.65, 1.65, -0.4), (-0.15, 1.65, -0.4), (0.65, -1.65, -0.4), (-0.15, -1.65, -0.4), (-0.25, -1.75, -0.375), (-0.25, 1.75, -0.375), (0.75, 1.75, -0.375), (0.75, -1.75, -0.375), (0.75, 1.675, -0.375), (0.75, -1.675, -0.375), (-0.25, -1.675, -0.375), (-0.25, 1.675, -0.375), (0.675, -1.75, -0.375), (-0.175, -1.75, -0.375), (-0.175, 1.75, -0.375), (0.675, 1.75, -0.375), (-0.225, 1.725, -0.375), (0.725, 1.725, -0.375), (0.725, -1.725, -0.375), (0.725, 1.65, -0.375), (0.725, -1.65, -0.375), (-0.225, -1.65, -0.375), (-0.225, 1.65, -0.375), (0.65, -1.725, -0.375), (-0.15, -1.725, -0.375), (-0.15, 1.725, -0.375), (0.65, 1.725, -0.375), (-0.225, -1.725, -0.375), (-0.225, -1.65, -0.5), (-0.225, -1.725, -0.5), (-0.15, 1.725, -0.5), (-0.225, 1.725, -0.5), (0.725, 1.65, -0.5), (0.725, 1.725, -0.5), (0.65, -1.725, -0.5), (0.725, -1.725, -0.5), (-0.225, 1.65, -0.5), (0.725, -1.65, -0.5), (-0.15, 1.65, -0.5), (-0.15, -1.65, -0.5), (0.65, 1.725, -0.5), (-0.15, -1.725, -0.5), (0.65, 1.65, -0.5), (0.65, -1.65, -0.5)], [], [(39, 11, 3, 33), (43, 19, 7, 34), (37, 15, 5, 35), (41, 23, 1, 32), (8, 2, 59, 64), (26, 10, 1, 23), (18, 3, 11, 24), (24, 11, 10, 26), (2, 17, 58, 59), (28, 13, 12, 30), (34, 7, 14, 36), (36, 14, 15, 37), (32, 1, 10, 38), (38, 10, 11, 39), (8, 29, 31, 9), (29, 28, 30, 31), (21, 30, 71, 62), (17, 16, 28, 29), (14, 25, 27, 15), (25, 24, 26, 27), (7, 19, 25, 14), (19, 18, 24, 25), (15, 27, 22, 5), (27, 26, 23, 22), (13, 28, 70, 60), (31, 30, 21, 20), (35, 5, 22, 40), (40, 22, 23, 41), (33, 3, 18, 42), (42, 18, 19, 43), (53, 42, 43, 54), (44, 33, 42, 53), (51, 40, 41, 52), (46, 35, 40, 51), (49, 38, 39, 50), (55, 32, 38, 49), (47, 36, 37, 48), (45, 34, 36, 47), (52, 41, 32, 55), (48, 37, 35, 46), (54, 43, 34, 45), (50, 39, 33, 44), (8, 50, 44, 2), (16, 54, 45, 6), (12, 48, 46, 4), (20, 52, 55, 0), (6, 45, 47, 13), (13, 47, 48, 12), (0, 55, 49, 9), (9, 49, 50, 8), (4, 46, 51, 21), (21, 51, 52, 20), (2, 44, 53, 17), (17, 53, 54, 16), (71, 65, 63, 62), (68, 61, 60, 70), (59, 58, 66, 64), (56, 67, 69, 57), (30, 12, 65, 71), (16, 6, 61, 68), (6, 13, 60, 61), (29, 8, 64, 66), (0, 9, 56, 57), (9, 31, 67, 56), (12, 4, 63, 65), (17, 29, 66, 58), (31, 20, 69, 67), (20, 0, 57, 69), (28, 16, 68, 70), (4, 21, 62, 63)])
me_cube_001.polygons.foreach_set('material_index', [0, 0, 0, 0, 1, 0, 0, 0, 1, 1, 0, 0, 0, 0, 1, 1, 1, 1, 0, 0, 0, 0, 0, 0, 1, 1, 0, 0, 0, 0, 0, 0, 0, 0, 0, 0, 0, 0, 0, 0, 0, 0, 1, 1, 1, 1, 1, 1, 1, 1, 1, 1, 1, 1, 1, 1, 1, 1, 1, 1, 1, 1, 1, 1, 1, 1, 1, 1, 1, 1])
_uv = me_cube_001.uv_layers.new(name='UVMap')
_uv.uv.foreach_set('vector', [0.7785, 0.04719, 0.6481, 0.04719, 0.6481, 0.03156, 0.7785, 0.03156, 0.0316, 0.777, 0.1619, 0.777, 0.1619, 0.7614, 0.0316, 0.7614, 0.6481, 0.7452, 0.7785, 0.7452, 0.7785, 0.7608, 0.6481, 0.7608, 0.0316, 0.9542, 0.1619, 0.9542, 0.1619, 0.9698, 0.0316, 0.9698, 2.759, -2.196, 2.759, -2.291, 2.632, -2.291, 2.632, -2.196, 0.2243, 0.7454, 0.24, 0.7454, 0.24, 0.761, 0.2243, 0.761, 0.2243, 0.03133, 0.24, 0.03133, 0.24, 0.04697, 0.2243, 0.04697, 0.2243, 0.04697, 0.24, 0.04697, 0.24, 0.7454, 0.2243, 0.7454, 0.7625, 3.27, 0.7625, 3.175, 0.6361, 3.175, 0.6361, 3.27, 0.9486, 1.972, 1.043, 1.972, 1.043, -2.196, 0.9486, -2.196, 0.6481, 0.03156, 0.7785, 0.03156, 0.7785, 0.04719, 0.6481, 0.04719, 0.6481, 0.04719, 0.7785, 0.04719, 0.7785, 0.7452, 0.6481, 0.7452, 0.7785, 0.7608, 0.6481, 0.7608, 0.6481, 0.7452, 0.7785, 0.7452, 0.7785, 0.7452, 0.6481, 0.7452, 0.6481, 0.04719, 0.7785, 0.04719, -0.1566, 1.972, -0.06188, 1.972, -0.06188, -2.196, -0.1566, -2.196, -0.06188, 1.972, 0.9486, 1.972, 0.9486, -2.196, -0.06188, -2.196, -1.328, 2.133, -1.423, 2.133, -1.423, 2.26, -1.328, 2.26, -0.06188, 2.067, 0.9486, 2.067, 0.9486, 1.972, -0.06188, 1.972, 0.03149, 0.04697, 0.04712, 0.04697, 0.04712, 0.7454, 0.03149, 0.7454, 0.04712, 0.04697, 0.2243, 0.04697, 0.2243, 0.7454, 0.04712, 0.7454, 0.03149, 0.03133, 0.04712, 0.03133, 0.04712, 0.04697, 0.03149, 0.04697, 0.04712, 0.03133, 0.2243, 0.03133, 0.2243, 0.04697, 0.04712, 0.04697, 0.03149, 0.7454, 0.04712, 0.7454, 0.04712, 0.761, 0.03149, 0.761, 0.04712, 0.7454, 0.2243, 0.7454, 0.2243, 0.761, 0.04712, 0.761, -1.619, 2.133, -1.524, 2.133, -1.524, 2.26, -1.619, 2.26, -0.06188, -2.196, 0.9486, -2.196, 0.9486, -2.291, -0.06188, -2.291, 0.0316, 0.7614, 0.1619, 0.7614, 0.1619, 0.777, 0.0316, 0.777, 0.0316, 0.777, 0.1619, 0.777, 0.1619, 0.9542, 0.0316, 0.9542, 0.0316, 0.9698, 0.1619, 0.9698, 0.1619, 0.9542, 0.0316, 0.9542, 0.0316, 0.9542, 0.1619, 0.9542, 0.1619, 0.777, 0.0316, 0.777, 0.4281, 0.03655, 0.4333, 0.03134, 0.2561, 0.03134, 0.2613, 0.03655, 0.4437, 0.03655, 0.4489, 0.03134, 0.4333, 0.03134, 0.4281, 0.03655, 0.2613, 0.7558, 0.2561, 0.761, 0.4333, 0.761, 0.4281, 0.7558, 0.2457, 0.7558, 0.2404, 0.761, 0.2561, 0.761, 0.2613, 0.7558, 0.4437, 0.7402, 0.4489, 0.7454, 0.4489, 0.04697, 0.4437, 0.05218, 0.4437, 0.7558, 0.4489, 0.761, 0.4489, 0.7454, 0.4437, 0.7402, 0.2457, 0.05218, 0.2404, 0.04697, 0.2404, 0.7454, 0.2457, 0.7402, 0.2457, 0.03655, 0.2404, 0.03134, 0.2404, 0.04697, 0.2457, 0.05218, 0.4281, 0.7558, 0.4333, 0.761, 0.4489, 0.761, 0.4437, 0.7558, 0.2457, 0.7402, 0.2404, 0.7454, 0.2404, 0.761, 0.2457, 0.7558, 0.2613, 0.03655, 0.2561, 0.03134, 0.2404, 0.03134, 0.2457, 0.03655, 0.4437, 0.05218, 0.4489, 0.04697, 0.4489, 0.03134, 0.4437, 0.03655, 2.759, -2.196, 2.79, -2.196, 2.79, -2.291, 2.759, -2.291, 0.7625, 2.165, 0.794, 2.165, 0.794, 2.07, 0.7625, 2.07, 2.92, 1.972, 2.951, 1.972, 2.951, 2.067, 2.92, 2.067, 1.012, 3.175, 1.043, 3.175, 1.043, 3.27, 1.012, 3.27, 2.92, -2.291, 2.951, -2.291, 2.951, -2.196, 2.92, -2.196, 2.92, -2.196, 2.951, -2.196, 2.951, 1.972, 2.92, 1.972, 2.759, 2.067, 2.79, 2.067, 2.79, 1.972, 2.759, 1.972, 2.759, 1.972, 2.79, 1.972, 2.79, -2.196, 2.759, -2.196, 1.012, 2.07, 1.043, 2.07, 1.043, 2.165, 1.012, 2.165, 1.012, 2.165, 1.043, 2.165, 1.043, 3.175, 1.012, 3.175, 0.7625, 3.27, 0.794, 3.27, 0.794, 3.175, 0.7625, 3.175, 0.7625, 3.175, 0.794, 3.175, 0.794, 2.165, 0.7625, 2.165, -0.9362, 2.133, -1.031, 2.133, -1.031, 2.228, -0.9362, 2.228, -0.7401, 2.133, -0.8348, 2.133, -0.8348, 2.228, -0.7401, 2.228, -0.642, 2.133, -0.7368, 2.133, -0.7368, 2.228, -0.642, 2.228, -0.8381, 2.133, -0.9329, 2.133, -0.9329, 2.228, -0.8381, 2.228, -1.132, 2.133, -1.227, 2.133, -1.227, 2.26, -1.132, 2.26, 0.7625, 2.165, 0.7625, 2.07, 0.6361, 2.07, 0.6361, 2.165, 2.92, -2.291, 2.92, -2.196, 2.793, -2.196, 2.793, -2.291, -1.129, 2.133, -1.034, 2.133, -1.034, 2.26, -1.129, 2.26, 2.759, 2.067, 2.759, 1.972, 2.632, 1.972, 2.632, 2.067, -1.72, 2.133, -1.815, 2.133, -1.815, 2.26, -1.72, 2.26, 2.92, 1.972, 2.92, 2.067, 2.793, 2.067, 2.793, 1.972, -1.717, 2.133, -1.622, 2.133, -1.622, 2.26, -1.717, 2.26, -1.521, 2.133, -1.426, 2.133, -1.426, 2.26, -1.521, 2.26, 1.012, 3.175, 1.012, 3.27, 0.8855, 3.27, 0.8855, 3.175, -1.23, 2.133, -1.325, 2.133, -1.325, 2.26, -1.23, 2.26, 1.012, 2.07, 1.012, 2.165, 0.8855, 2.165, 0.8855, 2.07])
me_cube_001.materials.append(mat_couchpoof)
me_cube_001.materials.append(mat_couchwood)
me_cube_001.use_remesh_fix_poles = True
me_cube_001.use_remesh_preserve_attributes = False
me_cube_001.use_paint_bone_selection = False
me_cube_001.use_paint_mask = True
me_cube_001.update()
me_cylinder = bpy.data.meshes.new('Cylinder')
me_cylinder.from_pydata([(0.0, 0.03822, -0.25), (0.0, 0.03822, 0.45), (0.03635, 0.01181, -0.25), (0.03635, 0.01181, 0.45), (0.02247, -0.03092, -0.25), (0.02247, -0.03092, 0.45), (-0.02247, -0.03092, -0.25), (-0.02247, -0.03092, 0.45), (-0.03635, 0.01181, -0.25), (-0.03635, 0.01181, 0.45), (0.0, 0.0, 0.3665), (0.0439, -0.06042, 0.4126), (-0.0439, -0.06042, 0.4126), (-0.07103, 0.02308, 0.4126), (3.736e-07, 0.07468, 0.4126), (0.07102, 0.02308, 0.4126), (-3.736e-07, -0.07468, 0.4873), (-0.07102, -0.02308, 0.4873), (-0.0439, 0.06042, 0.4873), (0.0439, 0.06042, 0.4873), (0.07103, -0.02308, 0.4873), (0.0, 0.0, 0.5334), (2.31e-10, 0.1725, -0.25), (-0.1014, 0.1395, -0.25), (-0.164, 0.0533, -0.25), (-0.164, -0.0533, -0.25), (-0.1014, -0.1395, -0.25), (1.531e-08, -0.1725, -0.25), (0.1014, -0.1395, -0.25), (0.164, -0.0533, -0.25), (0.164, 0.0533, -0.25), (0.1014, 0.1395, -0.25), (2.31e-10, 0.1725, -0.275), (-0.1014, 0.1395, -0.275), (-0.164, 0.0533, -0.275), (-0.164, -0.0533, -0.275), (-0.1014, -0.1395, -0.275), (1.531e-08, -0.1725, -0.275), (0.1014, -0.1395, -0.275), (0.164, -0.0533, -0.275), (0.164, 0.0533, -0.275), (0.1014, 0.1395, -0.275)], [], [(0, 1, 3, 2), (2, 3, 5, 4), (4, 5, 7, 6), (3, 1, 9, 7, 5), (6, 7, 9, 8), (8, 9, 1, 0), (0, 2, 4, 6, 8), (10, 11, 12), (11, 10, 15), (10, 12, 13), (10, 13, 14), (10, 14, 15), (11, 15, 20), (12, 11, 16), (13, 12, 17), (14, 13, 18), (15, 14, 19), (11, 20, 16), (12, 16, 17), (13, 17, 18), (14, 18, 19), (15, 19, 20), (16, 20, 21), (17, 16, 21), (18, 17, 21), (19, 18, 21), (20, 19, 21), (25, 24, 34, 35), (22, 31, 41, 32), (29, 28, 38, 39), (26, 25, 35, 36), (23, 22, 32, 33), (30, 29, 39, 40), (27, 26, 36, 37), (24, 23, 33, 34), (31, 30, 40, 41), (28, 27, 37, 38), (33, 32, 41, 40, 39, 38, 37, 36, 35, 34), (23, 24, 25, 26, 27, 28, 29, 30, 31, 22)])
_uv = me_cylinder.uv_layers.new(name='UVMap')
_uv.uv.foreach_set('vector', [1.0, 0.5, 1.0, 1.0, 0.8, 1.0, 0.8, 0.5, 0.8, 0.5, 0.8, 1.0, 0.6, 1.0, 0.6, 0.5, 0.6, 0.5, 0.6, 1.0, 0.4, 1.0, 0.4, 0.5, 0.4783, 0.3242, 0.25, 0.49, 0.02175, 0.3242, 0.1089, 0.05584, 0.3911, 0.05584, 0.4, 0.5, 0.4, 1.0, 0.2, 1.0, 0.2, 0.5, 0.2, 0.5, 0.2, 1.0, 2.98e-08, 1.0, 2.98e-08, 0.5, 0.75, 0.49, 0.9783, 0.3242, 0.8911, 0.05584, 0.6089, 0.05584, 0.5217, 0.3242, 0.1818, 0.0, 0.2727, 0.1575, 0.09091, 0.1575, 0.2727, 0.1575, 0.3636, 0.0, 0.4545, 0.1575, 0.9091, 0.0, 1.0, 0.1575, 0.8182, 0.1575, 0.7273, 0.0, 0.8182, 0.1575, 0.6364, 0.1575, 0.5455, 0.0, 0.6364, 0.1575, 0.4545, 0.1575, 0.2727, 0.1575, 0.4545, 0.1575, 0.3636, 0.3149, 0.09091, 0.1575, 0.2727, 0.1575, 0.1818, 0.3149, 0.8182, 0.1575, 1.0, 0.1575, 0.9091, 0.3149, 0.6364, 0.1575, 0.8182, 0.1575, 0.7273, 0.3149, 0.4545, 0.1575, 0.6364, 0.1575, 0.5455, 0.3149, 0.2727, 0.1575, 0.3636, 0.3149, 0.1818, 0.3149, 0.09091, 0.1575, 0.1818, 0.3149, 0.0, 0.3149, 0.8182, 0.1575, 0.9091, 0.3149, 0.7273, 0.3149, 0.6364, 0.1575, 0.7273, 0.3149, 0.5455, 0.3149, 0.4545, 0.1575, 0.5455, 0.3149, 0.3636, 0.3149, 0.1818, 0.3149, 0.3636, 0.3149, 0.2727, 0.4724, 0.0, 0.3149, 0.1818, 0.3149, 0.09091, 0.4724, 0.7273, 0.3149, 0.9091, 0.3149, 0.8182, 0.4724, 0.5455, 0.3149, 0.7273, 0.3149, 0.6364, 0.4724, 0.3636, 0.3149, 0.5455, 0.3149, 0.4545, 0.4724, 0.0, 0.0, 0.0, 0.0, 0.0, 0.0, 0.0, 0.0, 0.0, 0.0, 0.0, 0.0, 0.0, 0.0, 0.0, 0.0, 0.0, 0.0, 0.0, 0.0, 0.0, 0.0, 0.0, 0.0, 0.0, 0.0, 0.0, 0.0, 0.0, 0.0, 0.0, 0.0, 0.0, 0.0, 0.0, 0.0, 0.0, 0.0, 0.0, 0.0, 0.0, 0.0, 0.0, 0.0, 0.0, 0.0, 0.0, 0.0, 0.0, 0.0, 0.0, 0.0, 0.0, 0.0, 0.0, 0.0, 0.0, 0.0, 0.0, 0.0, 0.0, 0.0, 0.0, 0.0, 0.0, 0.0, 0.0, 0.0, 0.0, 0.0, 0.0, 0.0, 0.0, 0.0, 0.0, 0.0, 0.0, 0.0, 0.0, 0.0, 0.0, 0.0, 0.0, 0.0, 0.0, 0.0, 0.0, 0.0, 0.0, 0.0, 0.0, 0.0, 0.0, 0.0, 0.0, 0.0, 0.0, 0.0, 0.0, 0.0, 0.0, 0.0, 0.0, 0.0, 0.0, 0.0, 0.0, 0.0, 0.0, 0.0, 0.0, 0.0, 0.0, 0.0, 0.0, 0.0, 0.0, 0.0, 0.0, 0.0])
me_cylinder.use_remesh_fix_poles = True
me_cylinder.use_remesh_preserve_attributes = False
me_cylinder.update()
me_cube_006 = bpy.data.meshes.new('Cube.006')
me_cube_006.from_pydata([(-0.3691, 0.0, 0.2287), (-0.2978, 0.0, -0.045), (-0.449, 0.0, 0.5075), (0.1798, -0.2499, -0.5501), (0.1981, -0.2247, -0.5499), (0.2277, -0.2343, -0.55), (-0.2503, -0.2643, -0.07287), (-0.2571, -0.245, -0.08634), (0.1339, -0.245, -0.0871), (0.1262, -0.2261, -0.07436), (0.119, -0.2316, -0.04835), (0.119, -0.2584, -0.04835), (0.1262, -0.2639, -0.07436), (-0.303, -0.2243, -0.04226), (-0.3153, -0.245, -0.05405), (-0.2871, -0.2337, -0.02825), (-0.2871, -0.2563, -0.02825), (-0.303, -0.2657, -0.04226), (-0.3234, -0.2248, -0.008411), (-0.3397, -0.245, -0.007596), (-0.2985, -0.2338, -0.01278), (-0.2985, -0.2562, -0.01278), (-0.3234, -0.2652, -0.008411), (-0.4743, -0.2236, 0.5387), (-0.4881, -0.2422, 0.5281), (-0.4527, -0.2307, 0.5369), (-0.4489, -0.2564, 0.5294), (-0.4735, -0.265, 0.525), (-0.4811, -0.2074, 0.5648), (-0.4966, -0.2211, 0.5754), (-0.4606, -0.2081, 0.5735), (-0.4582, -0.2242, 0.5908), (-0.4834, -0.2344, 0.5938), (-0.4888, -0.1704, 0.5939), (-0.5054, -0.1638, 0.613), (-0.4695, -0.1608, 0.6002), (-0.4677, -0.1517, 0.6264), (-0.4922, -0.1554, 0.6359), (-0.4897, 0.0, 0.604), (-0.5115, 0.0, 0.5953), (-0.5115, 0.0, 0.6357), (0.1673, -0.245, -0.11), (0.1769, -0.2263, -0.1054), (0.1991, -0.2311, -0.09187), (0.1991, -0.2589, -0.09187), (0.1769, -0.2637, -0.1054), (0.1852, -0.2451, -0.1628), (0.1982, -0.2257, -0.1663), (0.2228, -0.2321, -0.1709), (0.2227, -0.258, -0.1711), (0.1983, -0.2643, -0.1667), (0.2277, -0.2655, -0.5501), (0.1981, -0.2751, -0.5502), (-0.2503, -0.2257, -0.07287), (-0.2518, -0.2338, -0.04746), (-0.2518, -0.2562, -0.04746), (-0.2939, -0.245, -0.1227), (-0.3007, -0.2258, -0.1115), (-0.316, -0.2314, -0.09267), (-0.316, -0.2586, -0.09267), (-0.3007, -0.2642, -0.1115), (-0.3165, -0.2451, -0.167), (-0.33, -0.2257, -0.1682), (-0.3549, -0.2321, -0.1684), (-0.3549, -0.258, -0.1686), (-0.3301, -0.2643, -0.1685), (-0.3795, -0.2499, -0.5482), (-0.3978, -0.2248, -0.5495), (-0.4276, -0.2343, -0.5516), (-0.4276, -0.2655, -0.5517), (-0.5268, 0.0, 0.6155), (-0.4897, 0.0, 0.627), (-0.3978, -0.275, -0.5497), (-0.3265, 0.0, 0.2617), (-0.3402, 0.0, 0.237), (-0.3457, -0.31, 0.2562), (-0.3402, -0.29, 0.237), (-0.3265, -0.29, 0.2617), (-0.3691, -0.29, 0.2287), (-0.3746, -0.31, 0.248), (-0.4202, 0.0, 0.5158), (-0.3954, 0.0, 0.502), (-0.3954, -0.29, 0.502), (-0.4202, -0.29, 0.5158), (-0.4146, -0.31, 0.4965), (-0.4435, -0.31, 0.4883), (-0.449, -0.29, 0.5075), (0.2253, -0.29, -0.0075), (0.2378, -0.2775, -0.0075), (0.2253, -0.2775, 0.005), (0.2378, -0.2775, -0.0325), (0.2253, -0.29, -0.0325), (0.2253, -0.2775, -0.045), (-0.2978, 0.0, -0.0075), (-0.2853, 0.0, 0.005), (-0.2853, -0.2775, 0.005), (-0.2978, -0.29, -0.0075), (-0.2978, -0.2775, -0.045), (-0.2978, -0.29, -0.0325), (0.2378, 0.0, -0.0325), (0.2253, 0.0, -0.045), (0.2253, 0.0, 0.005), (0.2378, 0.0, -0.0075), (0.1798, 0.2499, -0.5501), (0.1981, 0.2247, -0.5499), (0.2277, 0.2343, -0.55), (-0.2503, 0.2643, -0.07287), (-0.2571, 0.245, -0.08634), (0.1339, 0.245, -0.0871), (0.1262, 0.2261, -0.07436), (0.119, 0.2316, -0.04835), (0.119, 0.2584, -0.04835), (0.1262, 0.2639, -0.07436), (-0.303, 0.2243, -0.04226), (-0.3153, 0.245, -0.05405), (-0.2871, 0.2337, -0.02825), (-0.2871, 0.2563, -0.02825), (-0.303, 0.2657, -0.04226), (-0.3234, 0.2248, -0.008411), (-0.3397, 0.245, -0.007596), (-0.2985, 0.2338, -0.01278), (-0.2985, 0.2562, -0.01278), (-0.3234, 0.2652, -0.008411), (-0.4743, 0.2236, 0.5387), (-0.4881, 0.2422, 0.5281), (-0.4527, 0.2307, 0.5369), (-0.4489, 0.2564, 0.5294), (-0.4735, 0.265, 0.525), (-0.4811, 0.2074, 0.5648), (-0.4966, 0.2211, 0.5754), (-0.4606, 0.2081, 0.5735), (-0.4582, 0.2242, 0.5908), (-0.4834, 0.2344, 0.5938), (-0.4888, 0.1704, 0.5939), (-0.5054, 0.1638, 0.613), (-0.4695, 0.1608, 0.6002), (-0.4677, 0.1517, 0.6264), (-0.4922, 0.1554, 0.6359), (0.1673, 0.245, -0.11), (0.1769, 0.2263, -0.1054), (0.1991, 0.2311, -0.09187), (0.1991, 0.2589, -0.09187), (0.1769, 0.2637, -0.1054), (0.1852, 0.2451, -0.1628), (0.1982, 0.2257, -0.1663), (0.2228, 0.2321, -0.1709), (0.2227, 0.258, -0.1711), (0.1983, 0.2643, -0.1667), (0.2277, 0.2655, -0.5501), (0.1981, 0.2751, -0.5502), (-0.2503, 0.2257, -0.07287), (-0.2518, 0.2338, -0.04746), (-0.2518, 0.2562, -0.04746), (-0.2939, 0.245, -0.1227), (-0.3007, 0.2258, -0.1115), (-0.316, 0.2314, -0.09267), (-0.316, 0.2586, -0.09267), (-0.3007, 0.2642, -0.1115), (-0.3165, 0.2451, -0.167), (-0.33, 0.2257, -0.1682), (-0.3549, 0.2321, -0.1684), (-0.3549, 0.258, -0.1686), (-0.3301, 0.2643, -0.1685), (-0.3795, 0.2499, -0.5482), (-0.3978, 0.2248, -0.5495), (-0.4276, 0.2343, -0.5516), (-0.4276, 0.2655, -0.5517), (-0.3978, 0.275, -0.5497), (-0.3457, 0.31, 0.2562), (-0.3402, 0.29, 0.237), (-0.3265, 0.29, 0.2617), (-0.3691, 0.29, 0.2287), (-0.3746, 0.31, 0.248), (-0.3954, 0.29, 0.502), (-0.4202, 0.29, 0.5158), (-0.4146, 0.31, 0.4965), (-0.4435, 0.31, 0.4883), (-0.449, 0.29, 0.5075), (0.2253, 0.29, -0.0075), (0.2378, 0.2775, -0.0075), (0.2253, 0.2775, 0.005), (0.2378, 0.2775, -0.0325), (0.2253, 0.29, -0.0325), (0.2253, 0.2775, -0.045), (-0.2853, 0.2775, 0.005), (-0.2978, 0.29, -0.0075), (-0.2978, 0.2775, -0.045), (-0.2978, 0.29, -0.0325)], [], [(86, 83, 80, 2), (2, 80, 81, 73, 74, 0), (79, 75, 84, 85), (2, 0, 78, 79, 85, 86), (0, 74, 76, 78), (3, 4, 5, 51, 52), (66, 72, 69, 68, 67), (8, 7, 53, 9), (9, 53, 54, 10), (10, 54, 55, 11), (53, 7, 14, 13), (11, 55, 6, 12), (12, 6, 7, 8), (11, 12, 45, 44), (14, 17, 22, 19), (55, 54, 15, 16), (6, 55, 16, 17), (54, 53, 13, 15), (7, 6, 17, 14), (22, 21, 26, 27), (16, 15, 20, 21), (13, 14, 19, 18), (17, 16, 21, 22), (15, 13, 18, 20), (24, 27, 32, 29), (20, 18, 23, 25), (19, 22, 27, 24), (21, 20, 25, 26), (18, 19, 24, 23), (31, 30, 35, 36), (26, 25, 30, 31), (23, 24, 29, 28), (27, 26, 31, 32), (25, 23, 28, 30), (35, 33, 39, 38), (28, 29, 34, 33), (32, 31, 36, 37), (30, 28, 33, 35), (29, 32, 37, 34), (34, 37, 40, 70), (36, 35, 38, 71), (33, 34, 70, 39), (37, 36, 71, 40), (42, 43, 48, 47), (9, 10, 43, 42), (12, 8, 41, 45), (8, 9, 42, 41), (10, 11, 44, 43), (50, 46, 3, 52), (45, 41, 46, 50), (43, 44, 49, 48), (41, 42, 47, 46), (44, 45, 50, 49), (48, 49, 51, 5), (46, 47, 4, 3), (49, 50, 52, 51), (47, 48, 5, 4), (55, 59, 60, 6), (57, 62, 63, 58), (53, 57, 58, 54), (6, 60, 56, 7), (7, 56, 57, 53), (54, 58, 59, 55), (65, 72, 66, 61), (60, 65, 61, 56), (58, 63, 64, 59), (56, 61, 62, 57), (59, 64, 65, 60), (63, 68, 69, 64), (61, 66, 67, 62), (64, 69, 72, 65), (62, 67, 68, 63), (75, 76, 77), (82, 83, 84), (75, 79, 78, 76), (82, 81, 80, 83), (85, 84, 83, 86), (73, 77, 76, 74), (77, 82, 84, 75), (73, 81, 82, 77), (97, 98, 96, 93, 1), (101, 94, 95, 89), (99, 102, 88, 90), (1, 93, 94, 101, 102, 99, 100), (1, 100, 92, 97), (87, 88, 89), (90, 91, 92), (92, 100, 99, 90), (95, 94, 93, 96), (97, 92, 91, 98), (87, 91, 90, 88), (101, 89, 88, 102), (89, 95, 96, 87), (91, 87, 96, 98), (177, 2, 80, 174), (172, 176, 175, 168), (2, 177, 176, 172, 171, 0), (0, 171, 169, 74), (103, 149, 148, 105, 104), (163, 164, 165, 166, 167), (108, 109, 150, 107), (109, 110, 151, 150), (110, 111, 152, 151), (150, 113, 114, 107), (111, 112, 106, 152), (112, 108, 107, 106), (111, 141, 142, 112), (114, 119, 122, 117), (152, 116, 115, 151), (106, 117, 116, 152), (151, 115, 113, 150), (107, 114, 117, 106), (122, 127, 126, 121), (116, 121, 120, 115), (113, 118, 119, 114), (117, 122, 121, 116), (115, 120, 118, 113), (124, 129, 132, 127), (120, 125, 123, 118), (119, 124, 127, 122), (121, 126, 125, 120), (118, 123, 124, 119), (131, 136, 135, 130), (126, 131, 130, 125), (123, 128, 129, 124), (127, 132, 131, 126), (125, 130, 128, 123), (135, 38, 39, 133), (128, 133, 134, 129), (132, 137, 136, 131), (130, 135, 133, 128), (129, 134, 137, 132), (134, 70, 40, 137), (136, 71, 38, 135), (133, 39, 70, 134), (137, 40, 71, 136), (139, 144, 145, 140), (109, 139, 140, 110), (112, 142, 138, 108), (108, 138, 139, 109), (110, 140, 141, 111), (147, 149, 103, 143), (142, 147, 143, 138), (140, 145, 146, 141), (138, 143, 144, 139), (141, 146, 147, 142), (145, 105, 148, 146), (143, 103, 104, 144), (146, 148, 149, 147), (144, 104, 105, 145), (152, 106, 157, 156), (154, 155, 160, 159), (150, 151, 155, 154), (106, 107, 153, 157), (107, 150, 154, 153), (151, 152, 156, 155), (162, 158, 163, 167), (157, 153, 158, 162), (155, 156, 161, 160), (153, 154, 159, 158), (156, 157, 162, 161), (160, 161, 166, 165), (158, 159, 164, 163), (161, 162, 167, 166), (159, 160, 165, 164), (168, 170, 169), (173, 175, 174), (168, 169, 171, 172), (173, 174, 80, 81), (176, 177, 174, 175), (73, 74, 169, 170), (170, 168, 175, 173), (73, 170, 173, 81), (186, 1, 93, 185, 187), (101, 180, 184, 94), (99, 181, 179, 102), (1, 186, 183, 100), (178, 180, 179), (181, 183, 182), (183, 181, 99, 100), (184, 185, 93, 94), (186, 187, 182, 183), (178, 179, 181, 182), (101, 102, 179, 180), (180, 178, 185, 184), (182, 187, 185, 178)])
_uv = me_cube_006.uv_layers.new(name='UVMap')
_uv.uv.foreach_set('vector', [0.375, 0.5161, 0.525, 0.5161, 0.525, 0.75, 0.375, 0.75, 0.375, 0.75, 0.525, 0.75, 0.625, 0.7672, 0.625, 0.9828, 0.525, 1.0, 0.375, 1.0, 0.125, 0.5172, 0.275, 0.5172, 0.275, 0.7328, 0.125, 0.7328, 0.375, 0.0, 0.625, 0.0, 0.625, 0.2339, 0.6078, 0.25, 0.3922, 0.25, 0.375, 0.2339, 0.375, 0.25, 0.525, 0.25, 0.525, 0.4839, 0.375, 0.4839, 0.75, 0.49, 0.9783, 0.3242, 0.8911, 0.05584, 0.6089, 0.05584, 0.5217, 0.3242, 0.75, 0.49, 0.5217, 0.3242, 0.6089, 0.05584, 0.8911, 0.05584, 0.9783, 0.3242, 1.0, 0.5, 1.0, 1.0, 0.8, 1.0, 0.8, 0.5, 0.8, 0.5, 0.8, 1.0, 0.6, 1.0, 0.6, 0.5, 0.6, 0.5, 0.6, 1.0, 0.4, 1.0, 0.4, 0.5, 0.8, 1.0, 1.0, 1.0, 1.0, 1.0, 0.8, 1.0, 0.4, 0.5, 0.4, 1.0, 0.2, 1.0, 0.2, 0.5, 0.2, 0.5, 0.2, 1.0, 2.98e-08, 1.0, 2.98e-08, 0.5, 0.4, 0.5, 0.2, 0.5, 0.2, 0.5, 0.4, 0.5, 2.98e-08, 1.0, 0.2, 1.0, 0.2, 1.0, 2.98e-08, 1.0, 0.4, 1.0, 0.6, 1.0, 0.6, 1.0, 0.4, 1.0, 0.2, 1.0, 0.4, 1.0, 0.4, 1.0, 0.2, 1.0, 0.6, 1.0, 0.8, 1.0, 0.8, 1.0, 0.6, 1.0, 2.98e-08, 1.0, 0.2, 1.0, 0.2, 1.0, 2.98e-08, 1.0, 0.2, 1.0, 0.4, 1.0, 0.4, 1.0, 0.2, 1.0, 0.4, 1.0, 0.6, 1.0, 0.6, 1.0, 0.4, 1.0, 0.8, 1.0, 1.0, 1.0, 1.0, 1.0, 0.8, 1.0, 0.2, 1.0, 0.4, 1.0, 0.4, 1.0, 0.2, 1.0, 0.6, 1.0, 0.8, 1.0, 0.8, 1.0, 0.6, 1.0, 2.98e-08, 1.0, 0.2, 1.0, 0.2, 1.0, 2.98e-08, 1.0, 0.6, 1.0, 0.8, 1.0, 0.8, 1.0, 0.6, 1.0, 2.98e-08, 1.0, 0.2, 1.0, 0.2, 1.0, 2.98e-08, 1.0, 0.4, 1.0, 0.6, 1.0, 0.6, 1.0, 0.4, 1.0, 0.8, 1.0, 1.0, 1.0, 1.0, 1.0, 0.8, 1.0, 0.4, 1.0, 0.6, 1.0, 0.6, 1.0, 0.4, 1.0, 0.4, 1.0, 0.6, 1.0, 0.6, 1.0, 0.4, 1.0, 0.8, 1.0, 1.0, 1.0, 1.0, 1.0, 0.8, 1.0, 0.2, 1.0, 0.4, 1.0, 0.4, 1.0, 0.2, 1.0, 0.6, 1.0, 0.8, 1.0, 0.8, 1.0, 0.6, 1.0, 0.6, 1.0, 0.8, 1.0, 0.8, 1.0, 0.6, 1.0, 0.8, 1.0, 1.0, 1.0, 1.0, 1.0, 0.8, 1.0, 0.2, 1.0, 0.4, 1.0, 0.4, 1.0, 0.2, 1.0, 0.6, 1.0, 0.8, 1.0, 0.8, 1.0, 0.6, 1.0, 2.98e-08, 1.0, 0.2, 1.0, 0.2, 1.0, 2.98e-08, 1.0, 2.98e-08, 1.0, 0.2, 1.0, 0.2, 1.0, 2.98e-08, 1.0, 0.4, 1.0, 0.6, 1.0, 0.6, 1.0, 0.4, 1.0, 0.8, 1.0, 1.0, 1.0, 1.0, 1.0, 0.8, 1.0, 0.2, 1.0, 0.4, 1.0, 0.4, 1.0, 0.2, 1.0, 0.8, 0.5, 0.6, 0.5, 0.6, 0.5, 0.8, 0.5, 0.8, 0.5, 0.6, 0.5, 0.6, 0.5, 0.8, 0.5, 0.2, 0.5, 2.98e-08, 0.5, 2.98e-08, 0.5, 0.2, 0.5, 1.0, 0.5, 0.8, 0.5, 0.8, 0.5, 1.0, 0.5, 0.6, 0.5, 0.4, 0.5, 0.4, 0.5, 0.6, 0.5, 0.2, 0.5, 2.98e-08, 0.5, 2.98e-08, 0.5, 0.2, 0.5, 0.2, 0.5, 2.98e-08, 0.5, 2.98e-08, 0.5, 0.2, 0.5, 0.6, 0.5, 0.4, 0.5, 0.4, 0.5, 0.6, 0.5, 1.0, 0.5, 0.8, 0.5, 0.8, 0.5, 1.0, 0.5, 0.4, 0.5, 0.2, 0.5, 0.2, 0.5, 0.4, 0.5, 0.6, 0.5, 0.4, 0.5, 0.4, 0.5, 0.6, 0.5, 1.0, 0.5, 0.8, 0.5, 0.8, 0.5, 1.0, 0.5, 0.4, 0.5, 0.2, 0.5, 0.2, 0.5, 0.4, 0.5, 0.8, 0.5, 0.6, 0.5, 0.6, 0.5, 0.8, 0.5, 0.4, 0.5, 0.4, 0.5, 0.2, 0.5, 0.2, 0.5, 0.8, 0.5, 0.8, 0.5, 0.6, 0.5, 0.6, 0.5, 0.8, 0.5, 0.8, 0.5, 0.6, 0.5, 0.6, 0.5, 0.2, 0.5, 0.2, 0.5, 2.98e-08, 0.5, 2.98e-08, 0.5, 1.0, 0.5, 1.0, 0.5, 0.8, 0.5, 0.8, 0.5, 0.6, 0.5, 0.6, 0.5, 0.4, 0.5, 0.4, 0.5, 0.2, 0.5, 0.2, 0.5, 2.98e-08, 0.5, 2.98e-08, 0.5, 0.2, 0.5, 0.2, 0.5, 2.98e-08, 0.5, 2.98e-08, 0.5, 0.6, 0.5, 0.6, 0.5, 0.4, 0.5, 0.4, 0.5, 1.0, 0.5, 1.0, 0.5, 0.8, 0.5, 0.8, 0.5, 0.4, 0.5, 0.4, 0.5, 0.2, 0.5, 0.2, 0.5, 0.6, 0.5, 0.6, 0.5, 0.4, 0.5, 0.4, 0.5, 1.0, 0.5, 1.0, 0.5, 0.8, 0.5, 0.8, 0.5, 0.4, 0.5, 0.4, 0.5, 0.2, 0.5, 0.2, 0.5, 0.8, 0.5, 0.8, 0.5, 0.6, 0.5, 0.6, 0.5, 0.525, 0.5, 0.625, 0.4839, 0.625, 0.4839, 0.625, 0.5161, 0.625, 0.5161, 0.525, 0.5, 0.525, 0.5, 0.375, 0.5, 0.375, 0.4839, 0.525, 0.4839, 0.625, 0.5161, 0.625, 0.75, 0.525, 0.75, 0.525, 0.5161, 0.375, 0.5, 0.525, 0.5, 0.525, 0.5161, 0.375, 0.5161, 0.625, 0.25, 0.625, 0.4839, 0.525, 0.4839, 0.525, 0.25, 0.375, 0.5172, 0.375, 0.7328, 0.275, 0.7328, 0.275, 0.5172, 0.6422, 0.5, 0.8578, 0.5, 0.8578, 0.7339, 0.6422, 0.7339, 0.375, 0.01078, 0.4375, 0.0, 0.5625, 0.0, 0.5625, 0.25, 0.375, 0.25, 0.6308, 0.5, 0.8692, 0.5, 0.8692, 0.7392, 0.6308, 0.7392, 0.4375, 0.5, 0.5625, 0.5, 0.5625, 0.7392, 0.4375, 0.7392, 0.375, 0.25, 0.5625, 0.25, 0.625, 0.2558, 0.625, 0.4942, 0.5625, 0.5, 0.4375, 0.5, 0.375, 0.4942, 0.125, 0.5, 0.3692, 0.5, 0.3692, 0.7392, 0.125, 0.7392, 0.5625, 0.7558, 0.5625, 0.75, 0.625, 0.7558, 0.4375, 0.75, 0.375, 0.7558, 0.375, 0.7558, 0.3692, 0.7392, 0.3692, 0.5, 0.4375, 0.5, 0.4375, 0.7392, 0.625, 0.01078, 0.625, 0.25, 0.5625, 0.25, 0.5625, 0.0, 0.125, 0.7392, 0.3692, 0.7392, 0.3692, 0.75, 0.125, 0.75, 0.5625, 0.7558, 0.4375, 0.7558, 0.4375, 0.7392, 0.5625, 0.7392, 0.6308, 0.5, 0.6308, 0.7392, 0.5625, 0.7392, 0.5625, 0.5, 0.625, 0.7558, 0.625, 0.9942, 0.5625, 1.0, 0.5625, 0.7558, 0.4375, 0.7558, 0.5625, 0.7558, 0.5625, 1.0, 0.4375, 1.0, 0.375, 0.5161, 0.375, 0.75, 0.525, 0.75, 0.525, 0.5161, 0.125, 0.5172, 0.125, 0.7328, 0.275, 0.7328, 0.275, 0.5172, 0.375, 0.0, 0.375, 0.2339, 0.3922, 0.25, 0.6078, 0.25, 0.625, 0.2339, 0.625, 0.0, 0.375, 0.25, 0.375, 0.4839, 0.525, 0.4839, 0.525, 0.25, 0.75, 0.49, 0.5217, 0.3242, 0.6089, 0.05584, 0.8911, 0.05584, 0.9783, 0.3242, 0.75, 0.49, 0.9783, 0.3242, 0.8911, 0.05584, 0.6089, 0.05584, 0.5217, 0.3242, 1.0, 0.5, 0.8, 0.5, 0.8, 1.0, 1.0, 1.0, 0.8, 0.5, 0.6, 0.5, 0.6, 1.0, 0.8, 1.0, 0.6, 0.5, 0.4, 0.5, 0.4, 1.0, 0.6, 1.0, 0.8, 1.0, 0.8, 1.0, 1.0, 1.0, 1.0, 1.0, 0.4, 0.5, 0.2, 0.5, 0.2, 1.0, 0.4, 1.0, 0.2, 0.5, 2.98e-08, 0.5, 2.98e-08, 1.0, 0.2, 1.0, 0.4, 0.5, 0.4, 0.5, 0.2, 0.5, 0.2, 0.5, 2.98e-08, 1.0, 2.98e-08, 1.0, 0.2, 1.0, 0.2, 1.0, 0.4, 1.0, 0.4, 1.0, 0.6, 1.0, 0.6, 1.0, 0.2, 1.0, 0.2, 1.0, 0.4, 1.0, 0.4, 1.0, 0.6, 1.0, 0.6, 1.0, 0.8, 1.0, 0.8, 1.0, 2.98e-08, 1.0, 2.98e-08, 1.0, 0.2, 1.0, 0.2, 1.0, 0.2, 1.0, 0.2, 1.0, 0.4, 1.0, 0.4, 1.0, 0.4, 1.0, 0.4, 1.0, 0.6, 1.0, 0.6, 1.0, 0.8, 1.0, 0.8, 1.0, 1.0, 1.0, 1.0, 1.0, 0.2, 1.0, 0.2, 1.0, 0.4, 1.0, 0.4, 1.0, 0.6, 1.0, 0.6, 1.0, 0.8, 1.0, 0.8, 1.0, 2.98e-08, 1.0, 2.98e-08, 1.0, 0.2, 1.0, 0.2, 1.0, 0.6, 1.0, 0.6, 1.0, 0.8, 1.0, 0.8, 1.0, 2.98e-08, 1.0, 2.98e-08, 1.0, 0.2, 1.0, 0.2, 1.0, 0.4, 1.0, 0.4, 1.0, 0.6, 1.0, 0.6, 1.0, 0.8, 1.0, 0.8, 1.0, 1.0, 1.0, 1.0, 1.0, 0.4, 1.0, 0.4, 1.0, 0.6, 1.0, 0.6, 1.0, 0.4, 1.0, 0.4, 1.0, 0.6, 1.0, 0.6, 1.0, 0.8, 1.0, 0.8, 1.0, 1.0, 1.0, 1.0, 1.0, 0.2, 1.0, 0.2, 1.0, 0.4, 1.0, 0.4, 1.0, 0.6, 1.0, 0.6, 1.0, 0.8, 1.0, 0.8, 1.0, 0.6, 1.0, 0.6, 1.0, 0.8, 1.0, 0.8, 1.0, 0.8, 1.0, 0.8, 1.0, 1.0, 1.0, 1.0, 1.0, 0.2, 1.0, 0.2, 1.0, 0.4, 1.0, 0.4, 1.0, 0.6, 1.0, 0.6, 1.0, 0.8, 1.0, 0.8, 1.0, 2.98e-08, 1.0, 2.98e-08, 1.0, 0.2, 1.0, 0.2, 1.0, 2.98e-08, 1.0, 2.98e-08, 1.0, 0.2, 1.0, 0.2, 1.0, 0.4, 1.0, 0.4, 1.0, 0.6, 1.0, 0.6, 1.0, 0.8, 1.0, 0.8, 1.0, 1.0, 1.0, 1.0, 1.0, 0.2, 1.0, 0.2, 1.0, 0.4, 1.0, 0.4, 1.0, 0.8, 0.5, 0.8, 0.5, 0.6, 0.5, 0.6, 0.5, 0.8, 0.5, 0.8, 0.5, 0.6, 0.5, 0.6, 0.5, 0.2, 0.5, 0.2, 0.5, 2.98e-08, 0.5, 2.98e-08, 0.5, 1.0, 0.5, 1.0, 0.5, 0.8, 0.5, 0.8, 0.5, 0.6, 0.5, 0.6, 0.5, 0.4, 0.5, 0.4, 0.5, 0.2, 0.5, 0.2, 0.5, 2.98e-08, 0.5, 2.98e-08, 0.5, 0.2, 0.5, 0.2, 0.5, 2.98e-08, 0.5, 2.98e-08, 0.5, 0.6, 0.5, 0.6, 0.5, 0.4, 0.5, 0.4, 0.5, 1.0, 0.5, 1.0, 0.5, 0.8, 0.5, 0.8, 0.5, 0.4, 0.5, 0.4, 0.5, 0.2, 0.5, 0.2, 0.5, 0.6, 0.5, 0.6, 0.5, 0.4, 0.5, 0.4, 0.5, 1.0, 0.5, 1.0, 0.5, 0.8, 0.5, 0.8, 0.5, 0.4, 0.5, 0.4, 0.5, 0.2, 0.5, 0.2, 0.5, 0.8, 0.5, 0.8, 0.5, 0.6, 0.5, 0.6, 0.5, 0.4, 0.5, 0.2, 0.5, 0.2, 0.5, 0.4, 0.5, 0.8, 0.5, 0.6, 0.5, 0.6, 0.5, 0.8, 0.5, 0.8, 0.5, 0.6, 0.5, 0.6, 0.5, 0.8, 0.5, 0.2, 0.5, 2.98e-08, 0.5, 2.98e-08, 0.5, 0.2, 0.5, 1.0, 0.5, 0.8, 0.5, 0.8, 0.5, 1.0, 0.5, 0.6, 0.5, 0.4, 0.5, 0.4, 0.5, 0.6, 0.5, 0.2, 0.5, 2.98e-08, 0.5, 2.98e-08, 0.5, 0.2, 0.5, 0.2, 0.5, 2.98e-08, 0.5, 2.98e-08, 0.5, 0.2, 0.5, 0.6, 0.5, 0.4, 0.5, 0.4, 0.5, 0.6, 0.5, 1.0, 0.5, 0.8, 0.5, 0.8, 0.5, 1.0, 0.5, 0.4, 0.5, 0.2, 0.5, 0.2, 0.5, 0.4, 0.5, 0.6, 0.5, 0.4, 0.5, 0.4, 0.5, 0.6, 0.5, 1.0, 0.5, 0.8, 0.5, 0.8, 0.5, 1.0, 0.5, 0.4, 0.5, 0.2, 0.5, 0.2, 0.5, 0.4, 0.5, 0.8, 0.5, 0.6, 0.5, 0.6, 0.5, 0.8, 0.5, 0.525, 0.5, 0.625, 0.4839, 0.625, 0.4839, 0.625, 0.5161, 0.525, 0.5, 0.625, 0.5161, 0.525, 0.5, 0.525, 0.4839, 0.375, 0.4839, 0.375, 0.5, 0.625, 0.5161, 0.525, 0.5161, 0.525, 0.75, 0.625, 0.75, 0.375, 0.5, 0.375, 0.5161, 0.525, 0.5161, 0.525, 0.5, 0.625, 0.25, 0.525, 0.25, 0.525, 0.4839, 0.625, 0.4839, 0.375, 0.5172, 0.275, 0.5172, 0.275, 0.7328, 0.375, 0.7328, 0.6422, 0.5, 0.6422, 0.7339, 0.8578, 0.7339, 0.8578, 0.5, 0.375, 0.01078, 0.375, 0.25, 0.5625, 0.25, 0.5625, 0.0, 0.4375, 0.0, 0.6308, 0.5, 0.6308, 0.7392, 0.8692, 0.7392, 0.8692, 0.5, 0.4375, 0.5, 0.4375, 0.7392, 0.5625, 0.7392, 0.5625, 0.5, 0.125, 0.5, 0.125, 0.7392, 0.3692, 0.7392, 0.3692, 0.5, 0.5625, 0.7558, 0.625, 0.7558, 0.5625, 0.75, 0.4375, 0.75, 0.375, 0.7558, 0.375, 0.7558, 0.3692, 0.7392, 0.4375, 0.7392, 0.4375, 0.5, 0.3692, 0.5, 0.625, 0.01078, 0.5625, 0.0, 0.5625, 0.25, 0.625, 0.25, 0.125, 0.7392, 0.125, 0.75, 0.3692, 0.75, 0.3692, 0.7392, 0.5625, 0.7558, 0.5625, 0.7392, 0.4375, 0.7392, 0.4375, 0.7558, 0.6308, 0.5, 0.5625, 0.5, 0.5625, 0.7392, 0.6308, 0.7392, 0.625, 0.7558, 0.5625, 0.7558, 0.5625, 1.0, 0.625, 0.9942, 0.4375, 0.7558, 0.4375, 1.0, 0.5625, 1.0, 0.5625, 0.7558])
me_cube_006.use_remesh_fix_poles = True
me_cube_006.use_remesh_preserve_attributes = False
me_cube_006.update()

# ---- objects
ob_light = bpy.data.objects.new('Light', light_light)
ob_camera = bpy.data.objects.new('Camera', cam_camera)
ob_galleryroom = bpy.data.objects.new('GalleryRoom', me_cube)
ob_framefancy = bpy.data.objects.new('FrameFancy', me_cube_002)
ob_framesimple = bpy.data.objects.new('FrameSimple', me_cube_003)
ob_framecanvas = bpy.data.objects.new('FrameCanvas', me_cube_004)
ob_poofycouch = bpy.data.objects.new('PoofyCouch', me_cube_001)
ob_pole = bpy.data.objects.new('Pole', me_cylinder)
ob_chair = bpy.data.objects.new('Chair', me_cube_006)

# ---- transforms, parenting, visibility, modifiers, constraints
ob_light.location = (4.076, 1.005, 5.904)
ob_light.rotation_euler = (0.6503, 0.05522, 1.866)
ob_light.lock_rotations_4d = False
ob_light.empty_display_type = 'ARROWS'
ob_light.color = (0.0, 0.0, 0.0, 0.0)
ob_light.lineart.crease_threshold = 0.0
ob_camera.location = (7.359, -6.926, 4.958)
ob_camera.rotation_euler = (1.109, 0.0, 0.8149)
ob_camera.lock_rotations_4d = False
ob_camera.empty_display_type = 'ARROWS'
ob_camera.color = (0.0, 0.0, 0.0, 0.0)
ob_camera.display_type = 'WIRE'
ob_camera.lineart.crease_threshold = 0.0
ob_galleryroom.location = (0.0, 0.0, 8.585)
ob_galleryroom.lock_rotations_4d = False
ob_galleryroom.empty_display_type = 'ARROWS'
ob_galleryroom.lineart.crease_threshold = 0.0
ob_framefancy.location = (0.0, -16.25, 5.25)
ob_framesimple.location = (0.15, -20.0, 5.25)
ob_framesimple.scale = (1.0, 1.122, 1.122)
ob_framecanvas.location = (0.15, -24.0, 5.25)
ob_poofycouch.location = (-0.25, -11.0, 5.085)
ob_pole.location = (0.0, -14.0, 4.75)
ob_pole.scale = (1.5, 1.5, 1.5)
ob_chair.location = (0.15, -13.25, 5.25)
ob_chair.scale = (1.5, 1.5, 1.5)

# ---- collection membership
col_collection.objects.link(ob_light)
col_collection.objects.link(ob_camera)
col_environments.objects.link(ob_galleryroom)
col_frames.objects.link(ob_framefancy)
col_frames.objects.link(ob_framesimple)
col_frames.objects.link(ob_framecanvas)
col_props.objects.link(ob_poofycouch)
col_props.objects.link(ob_pole)
col_props.objects.link(ob_chair)

# ---- scene / render settings (as saved in the file)
scene.camera = ob_camera
scene.frame_start = 1; scene.frame_end = 250; scene.frame_set(1)
scene.render.engine = 'BLENDER_EEVEE_NEXT'
scene.cycles.sampling_pattern = 'TABULATED_SOBOL'
scene.cycles.use_light_tree = False
scene.view_settings.view_transform = 'Filmic'
bpy.context.view_layer.update()
